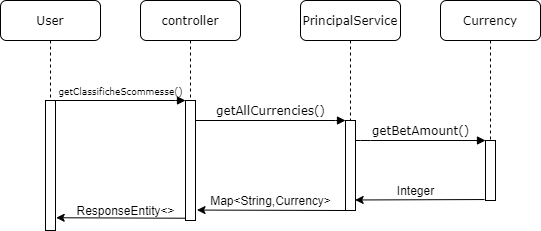

The diagram above was exported from draw.io. Its source (the exported page's mxGraphModel, read from the mxfile embedded in the PNG):
<mxGraphModel dx="868" dy="450" grid="1" gridSize="10" guides="1" tooltips="1" connect="1" arrows="1" fold="1" page="1" pageScale="1" pageWidth="1100" pageHeight="850" background="#ffffff" math="0" shadow="0">
  <root>
    <mxCell id="0" />
    <mxCell id="1" parent="0" />
    <mxCell id="7baba1c4bc27f4b0-2" value="controller" style="shape=umlLifeline;perimeter=lifelinePerimeter;whiteSpace=wrap;html=1;container=1;collapsible=0;recursiveResize=0;outlineConnect=0;rounded=1;shadow=0;comic=0;labelBackgroundColor=none;strokeWidth=1;fontFamily=Verdana;fontSize=12;align=center;" parent="1" vertex="1">
      <mxGeometry x="240" y="80" width="100" height="220" as="geometry" />
    </mxCell>
    <mxCell id="7baba1c4bc27f4b0-10" value="" style="html=1;points=[];perimeter=orthogonalPerimeter;rounded=0;shadow=0;comic=0;labelBackgroundColor=none;strokeWidth=1;fontFamily=Verdana;fontSize=12;align=center;" parent="7baba1c4bc27f4b0-2" vertex="1">
      <mxGeometry x="45" y="100" width="10" height="120" as="geometry" />
    </mxCell>
    <mxCell id="7baba1c4bc27f4b0-3" value="PrincipalService" style="shape=umlLifeline;perimeter=lifelinePerimeter;whiteSpace=wrap;html=1;container=1;collapsible=0;recursiveResize=0;outlineConnect=0;rounded=1;shadow=0;comic=0;labelBackgroundColor=none;strokeWidth=1;fontFamily=Verdana;fontSize=12;align=center;" parent="1" vertex="1">
      <mxGeometry x="400" y="80" width="100" height="210" as="geometry" />
    </mxCell>
    <mxCell id="7baba1c4bc27f4b0-13" value="" style="html=1;points=[];perimeter=orthogonalPerimeter;rounded=0;shadow=0;comic=0;labelBackgroundColor=none;strokeWidth=1;fontFamily=Verdana;fontSize=12;align=center;" parent="7baba1c4bc27f4b0-3" vertex="1">
      <mxGeometry x="45" y="120" width="10" height="90" as="geometry" />
    </mxCell>
    <mxCell id="7baba1c4bc27f4b0-4" value="Currency" style="shape=umlLifeline;perimeter=lifelinePerimeter;whiteSpace=wrap;html=1;container=1;collapsible=0;recursiveResize=0;outlineConnect=0;rounded=1;shadow=0;comic=0;labelBackgroundColor=none;strokeWidth=1;fontFamily=Verdana;fontSize=12;align=center;" parent="1" vertex="1">
      <mxGeometry x="540" y="80" width="100" height="200" as="geometry" />
    </mxCell>
    <mxCell id="7baba1c4bc27f4b0-8" value="User" style="shape=umlLifeline;perimeter=lifelinePerimeter;whiteSpace=wrap;html=1;container=1;collapsible=0;recursiveResize=0;outlineConnect=0;rounded=1;shadow=0;comic=0;labelBackgroundColor=none;strokeWidth=1;fontFamily=Verdana;fontSize=12;align=center;" parent="1" vertex="1">
      <mxGeometry x="100" y="80" width="100" height="230" as="geometry" />
    </mxCell>
    <mxCell id="7baba1c4bc27f4b0-9" value="" style="html=1;points=[];perimeter=orthogonalPerimeter;rounded=0;shadow=0;comic=0;labelBackgroundColor=none;strokeWidth=1;fontFamily=Verdana;fontSize=12;align=center;" parent="7baba1c4bc27f4b0-8" vertex="1">
      <mxGeometry x="45" y="100" width="10" height="130" as="geometry" />
    </mxCell>
    <mxCell id="7baba1c4bc27f4b0-16" value="" style="html=1;points=[];perimeter=orthogonalPerimeter;rounded=0;shadow=0;comic=0;labelBackgroundColor=none;strokeWidth=1;fontFamily=Verdana;fontSize=12;align=center;" parent="1" vertex="1">
      <mxGeometry x="585" y="220" width="10" height="60" as="geometry" />
    </mxCell>
    <mxCell id="7baba1c4bc27f4b0-17" value="getBetAmount()" style="html=1;verticalAlign=bottom;endArrow=block;labelBackgroundColor=none;fontFamily=Verdana;fontSize=12;edgeStyle=elbowEdgeStyle;elbow=vertical;" parent="1" source="7baba1c4bc27f4b0-13" target="7baba1c4bc27f4b0-16" edge="1">
      <mxGeometry relative="1" as="geometry">
        <mxPoint x="510" y="220" as="sourcePoint" />
        <Array as="points">
          <mxPoint x="460" y="220" />
        </Array>
      </mxGeometry>
    </mxCell>
    <mxCell id="7baba1c4bc27f4b0-11" value="&lt;font style=&quot;font-size: 9px&quot;&gt;getClassificheScommesse()&lt;/font&gt;" style="html=1;verticalAlign=bottom;endArrow=block;entryX=0;entryY=0;labelBackgroundColor=none;fontFamily=Verdana;fontSize=12;edgeStyle=elbowEdgeStyle;elbow=vertical;" parent="1" source="7baba1c4bc27f4b0-9" target="7baba1c4bc27f4b0-10" edge="1">
      <mxGeometry relative="1" as="geometry">
        <mxPoint x="220" y="190" as="sourcePoint" />
      </mxGeometry>
    </mxCell>
    <mxCell id="7baba1c4bc27f4b0-14" value="getAllCurrencies()" style="html=1;verticalAlign=bottom;endArrow=block;entryX=0;entryY=0;labelBackgroundColor=none;fontFamily=Verdana;fontSize=12;edgeStyle=elbowEdgeStyle;elbow=vertical;" parent="1" source="7baba1c4bc27f4b0-10" target="7baba1c4bc27f4b0-13" edge="1">
      <mxGeometry relative="1" as="geometry">
        <mxPoint x="370" y="200" as="sourcePoint" />
      </mxGeometry>
    </mxCell>
    <mxCell id="5NFT6W0InKo7qLIoChRn-1" value="" style="endArrow=classic;html=1;exitX=-0.097;exitY=0.984;exitDx=0;exitDy=0;exitPerimeter=0;entryX=0.966;entryY=0.883;entryDx=0;entryDy=0;entryPerimeter=0;" parent="1" source="7baba1c4bc27f4b0-16" target="7baba1c4bc27f4b0-13" edge="1">
      <mxGeometry width="50" height="50" relative="1" as="geometry">
        <mxPoint x="310" y="280" as="sourcePoint" />
        <mxPoint x="360" y="230" as="targetPoint" />
      </mxGeometry>
    </mxCell>
    <mxCell id="5NFT6W0InKo7qLIoChRn-2" value="" style="endArrow=classic;html=1;exitX=0.097;exitY=1;exitDx=0;exitDy=0;exitPerimeter=0;entryX=1.149;entryY=0.913;entryDx=0;entryDy=0;entryPerimeter=0;" parent="1" source="7baba1c4bc27f4b0-13" target="7baba1c4bc27f4b0-10" edge="1">
      <mxGeometry width="50" height="50" relative="1" as="geometry">
        <mxPoint x="390" y="290" as="sourcePoint" />
        <mxPoint x="440" y="240" as="targetPoint" />
      </mxGeometry>
    </mxCell>
    <mxCell id="5NFT6W0InKo7qLIoChRn-3" value="" style="endArrow=classic;html=1;exitX=-0.04;exitY=0.981;exitDx=0;exitDy=0;exitPerimeter=0;entryX=1.069;entryY=0.902;entryDx=0;entryDy=0;entryPerimeter=0;" parent="1" source="7baba1c4bc27f4b0-10" target="7baba1c4bc27f4b0-9" edge="1">
      <mxGeometry width="50" height="50" relative="1" as="geometry">
        <mxPoint x="300" y="360" as="sourcePoint" />
        <mxPoint x="350" y="310" as="targetPoint" />
      </mxGeometry>
    </mxCell>
    <mxCell id="5NFT6W0InKo7qLIoChRn-4" value="Integer" style="text;html=1;align=center;verticalAlign=middle;resizable=0;points=[];autosize=1;" parent="1" vertex="1">
      <mxGeometry x="490" y="260" width="50" height="20" as="geometry" />
    </mxCell>
    <mxCell id="5NFT6W0InKo7qLIoChRn-10" value="Map&amp;lt;String,Currency&amp;gt;" style="text;html=1;align=center;verticalAlign=middle;resizable=0;points=[];autosize=1;" parent="1" vertex="1">
      <mxGeometry x="300" y="270" width="140" height="20" as="geometry" />
    </mxCell>
    <mxCell id="5NFT6W0InKo7qLIoChRn-12" value="ResponseEntity&amp;lt;&amp;gt;" style="text;html=1;align=center;verticalAlign=middle;resizable=0;points=[];autosize=1;" parent="1" vertex="1">
      <mxGeometry x="170" y="280" width="110" height="20" as="geometry" />
    </mxCell>
  </root>
</mxGraphModel>